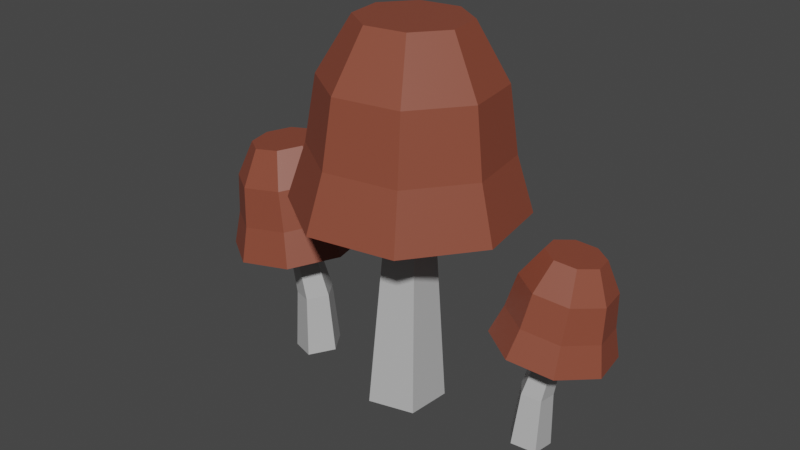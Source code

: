# Source: Mushroom_04.blend  (saved by Blender 2.90.8; exported with 4.5.12 LTS)
import bpy
from mathutils import Matrix  # noqa: F401  (used for matrix-valued properties, if any)

bpy.ops.wm.read_factory_settings(use_empty=True)
scene = bpy.context.scene
scene.name = 'Scene'

# ---- collections
col_collection = bpy.data.collections.new('Collection'); scene.collection.children.link(col_collection)

# ---- materials (node trees are filled in below, after node groups)
mat_gray_mushroom04 = bpy.data.materials.new('Gray_Mushroom04')
mat_gray_mushroom04.use_transparent_shadow = False
mat_brown_mushroom04 = bpy.data.materials.new('Brown_Mushroom04')
mat_brown_mushroom04.use_transparent_shadow = False

# ---- material node trees
mat_gray_mushroom04.use_nodes = True; mat_gray_mushroom04.node_tree.nodes.clear()
_N = mat_gray_mushroom04.node_tree.nodes; _L = mat_gray_mushroom04.node_tree.links
n0 = _N.new('ShaderNodeBsdfPrincipled'); n0.name = 'Principled BSDF'; n0.location = (10, 300)
n0.distribution = 'GGX'
n0.subsurface_method = 'BURLEY'
n0.inputs[0].default_value = (0.4869, 0.4869, 0.4869, 1.0)
n0.inputs[3].default_value = 1.45
n0.inputs[27].default_value = (0.0, 0.0, 0.0, 1.0)
n0.inputs[28].default_value = 1.0
n1 = _N.new('ShaderNodeOutputMaterial'); n1.name = 'Material Output'; n1.location = (300, 300)
_L.new(n0.outputs[0], n1.inputs[0])
n1.is_active_output = True
mat_brown_mushroom04.use_nodes = True; mat_brown_mushroom04.node_tree.nodes.clear()
_N = mat_brown_mushroom04.node_tree.nodes; _L = mat_brown_mushroom04.node_tree.links
n0 = _N.new('ShaderNodeBsdfPrincipled'); n0.name = 'Principled BSDF'; n0.location = (10, 300)
n0.distribution = 'GGX'
n0.subsurface_method = 'BURLEY'
n0.inputs[0].default_value = (0.2542, 0.0648, 0.03689, 1.0)
n0.inputs[3].default_value = 1.45
n0.inputs[27].default_value = (0.0, 0.0, 0.0, 1.0)
n0.inputs[28].default_value = 1.0
n1 = _N.new('ShaderNodeOutputMaterial'); n1.name = 'Material Output'; n1.location = (300, 300)
_L.new(n0.outputs[0], n1.inputs[0])
n1.is_active_output = True

# ---- world
world_world = bpy.data.worlds.new('World'); scene.world = world_world
world_world.use_nodes = True; world_world.node_tree.nodes.clear()
_N = world_world.node_tree.nodes; _L = world_world.node_tree.links
n0 = _N.new('ShaderNodeOutputWorld'); n0.name = 'World Output'; n0.location = (300, 300)
n1 = _N.new('ShaderNodeBackground'); n1.name = 'Background'; n1.location = (10, 300)
n1.inputs[0].default_value = (0.05088, 0.05088, 0.05088, 1.0)
_L.new(n1.outputs[0], n0.inputs[0])
n0.is_active_output = True
world_world.color = (0.05088, 0.05088, 0.05088)
world_world.use_sun_shadow = False
world_world.sun_shadow_jitter_overblur = 0.0

# ---- meshes
me_cylinder_007 = bpy.data.meshes.new('Cylinder.007')
me_cylinder_007.from_pydata([(0.2432, 0.1197, 0.101), (0.1182, 0.05226, 0.5384), (0.2821, -0.0909, 0.1074), (0.1364, -0.04688, 0.5414), (0.1606, -0.2673, 0.1125), (0.07924, -0.1299, 0.5438), (-0.05015, -0.3062, 0.1133), (-0.01994, -0.1482, 0.5442), (-0.2266, -0.1847, 0.1094), (-0.103, -0.09103, 0.5423), (-0.2655, 0.02593, 0.103), (-0.1213, 0.00811, 0.5393), (-0.144, 0.2023, 0.09788), (-0.0641, 0.09115, 0.5369), (0.06676, 0.2412, 0.09707), (0.03509, 0.1094, 0.5365), (0.2067, 0.1003, 0.2388), (0.1858, 0.09182, 0.4), (0.2153, -0.06778, 0.4049), (0.2396, -0.07775, 0.2442), (0.1232, -0.2014, 0.4088), (0.1368, -0.2269, 0.2486), (-0.03649, -0.2309, 0.4094), (-0.04135, -0.2597, 0.2492), (-0.1702, -0.1388, 0.4064), (-0.1906, -0.157, 0.2459), (-0.1997, 0.02075, 0.4015), (-0.2234, 0.02103, 0.2405), (-0.1076, 0.1544, 0.3977), (-0.1207, 0.1702, 0.2362), (0.0521, 0.1839, 0.397), (0.0575, 0.203, 0.2355), (0.09184, 0.005944, -0.399), (0.05699, -0.0008113, 0.1088), (0.08567, -0.1097, -0.3955), (0.05335, -0.06889, 0.1108), (-0.02624, -0.1395, -0.3948), (-0.01254, -0.08648, 0.1112), (-0.08923, -0.04238, -0.3979), (-0.04964, -0.02927, 0.1095), (-0.01626, 0.04753, -0.4004), (-0.006665, 0.02367, 0.1079), (0.5047, 0.08785, -0.1566), (0.4665, 0.07041, 0.07862), (0.5253, -0.02118, -0.1474), (0.4762, 0.01909, 0.08294), (0.4629, -0.1119, -0.1306), (0.4468, -0.0236, 0.09086), (0.3542, -0.1311, -0.116), (0.3957, -0.03265, 0.09772), (0.2629, -0.06759, -0.1122), (0.3527, -0.002761, 0.09951), (0.2424, 0.04144, -0.1214), (0.343, 0.04856, 0.09519), (0.3047, 0.1321, -0.1382), (0.3724, 0.09125, 0.08727), (0.4134, 0.1514, -0.1528), (0.4235, 0.1003, 0.08041), (0.4942, 0.08331, -0.08273), (0.4931, 0.08525, 0.001816), (0.5087, 0.002631, 0.008783), (0.5115, -0.008874, -0.07496), (0.4614, -0.06609, 0.02152), (0.4588, -0.08555, -0.06075), (0.3791, -0.08066, 0.03257), (0.3669, -0.1018, -0.04842), (0.3098, -0.03254, 0.03546), (0.2897, -0.04811, -0.0452), (0.2943, 0.05008, 0.02849), (0.2724, 0.04407, -0.05297), (0.3415, 0.1188, 0.01575), (0.3251, 0.1207, -0.06718), (0.4239, 0.1334, 0.004703), (0.4169, 0.137, -0.07951), (0.3966, 0.01011, -0.4004), (0.4091, 0.02648, -0.1367), (0.3937, -0.04963, -0.3937), (0.4074, -0.008697, -0.1328), (0.336, -0.06461, -0.3855), (0.3734, -0.01752, -0.1279), (0.3032, -0.01414, -0.387), (0.3542, 0.0122, -0.1289), (0.3407, 0.03204, -0.3963), (0.3762, 0.03939, -0.1343), (0.3933, 0.01217, -0.2668), (0.391, -0.03529, -0.2615), (0.3452, -0.04719, -0.2549), (0.3192, -0.007094, -0.2562), (0.3489, 0.02959, -0.2635), (-0.5374, -0.08197, -0.1552), (-0.4918, -0.04355, 0.1295), (-0.5624, 0.05118, -0.1521), (-0.5036, 0.01913, 0.1309), (-0.4866, 0.1626, -0.1381), (-0.4679, 0.07158, 0.1375), (-0.3543, 0.1871, -0.1213), (-0.4057, 0.08309, 0.1454), (-0.2432, 0.1102, -0.1116), (-0.3533, 0.0469, 0.15), (-0.2181, -0.02297, -0.1147), (-0.3416, -0.01577, 0.1485), (-0.294, -0.1344, -0.1288), (-0.3773, -0.06823, 0.1419), (-0.4262, -0.1588, -0.1455), (-0.4395, -0.07973, 0.134), (-0.5248, -0.07104, -0.06574), (-0.5239, -0.06721, 0.03713), (-0.5428, 0.03369, 0.03948), (-0.546, 0.04153, -0.06312), (-0.4854, 0.1181, 0.05012), (-0.4819, 0.1357, -0.05125), (-0.3852, 0.1366, 0.06282), (-0.3701, 0.1564, -0.03708), (-0.3009, 0.0784, 0.07013), (-0.2761, 0.09142, -0.02892), (-0.282, -0.0225, 0.06778), (-0.2549, -0.02116, -0.03154), (-0.3394, -0.1069, 0.05714), (-0.319, -0.1154, -0.04342), (-0.4396, -0.1255, 0.04445), (-0.4308, -0.136, -0.05758), (-0.4047, -0.005346, -0.4567), (-0.4211, -0.00593, -0.1351), (-0.4012, 0.06773, -0.4529), (-0.419, 0.0371, -0.1329), (-0.331, 0.08654, -0.4438), (-0.3777, 0.04818, -0.1276), (-0.2911, 0.0251, -0.4418), (-0.3542, 0.012, -0.1264), (-0.3367, -0.03169, -0.4498), (-0.381, -0.02144, -0.1311), (-0.4013, 0.001936, -0.2942), (-0.3985, 0.05999, -0.2912), (-0.3427, 0.07493, -0.2839), (-0.3111, 0.02612, -0.2824), (-0.3473, -0.01899, -0.2888)], [], [(17, 1, 3, 18), (18, 3, 5, 20), (20, 5, 7, 22), (22, 7, 9, 24), (24, 9, 11, 26), (3, 1, 15, 13, 11, 9, 7, 5), (26, 11, 13, 28), (28, 13, 15, 30), (0, 2, 4, 6, 8, 10, 12, 14), (14, 31, 16, 0), (31, 30, 17, 16), (12, 29, 31, 14), (29, 28, 30, 31), (10, 27, 29, 12), (27, 26, 28, 29), (8, 25, 27, 10), (25, 24, 26, 27), (6, 23, 25, 8), (23, 22, 24, 25), (4, 21, 23, 6), (21, 20, 22, 23), (2, 19, 21, 4), (19, 18, 20, 21), (0, 16, 19, 2), (16, 17, 18, 19), (30, 15, 1, 17), (32, 33, 35, 34), (34, 35, 37, 36), (36, 37, 39, 38), (35, 33, 41, 39, 37), (38, 39, 41, 40), (40, 41, 33, 32), (32, 34, 36, 38, 40), (59, 43, 45, 60), (60, 45, 47, 62), (62, 47, 49, 64), (64, 49, 51, 66), (66, 51, 53, 68), (45, 43, 57, 55, 53, 51, 49, 47), (68, 53, 55, 70), (70, 55, 57, 72), (42, 44, 46, 48, 50, 52, 54, 56), (56, 73, 58, 42), (73, 72, 59, 58), (54, 71, 73, 56), (71, 70, 72, 73), (52, 69, 71, 54), (69, 68, 70, 71), (50, 67, 69, 52), (67, 66, 68, 69), (48, 65, 67, 50), (65, 64, 66, 67), (46, 63, 65, 48), (63, 62, 64, 65), (44, 61, 63, 46), (61, 60, 62, 63), (42, 58, 61, 44), (58, 59, 60, 61), (72, 57, 43, 59), (84, 75, 77, 85), (85, 77, 79, 86), (86, 79, 81, 87), (77, 75, 83, 81, 79), (87, 81, 83, 88), (88, 83, 75, 84), (74, 76, 78, 80, 82), (82, 88, 84, 74), (80, 87, 88, 82), (78, 86, 87, 80), (76, 85, 86, 78), (74, 84, 85, 76), (106, 90, 92, 107), (107, 92, 94, 109), (109, 94, 96, 111), (111, 96, 98, 113), (113, 98, 100, 115), (92, 90, 104, 102, 100, 98, 96, 94), (115, 100, 102, 117), (117, 102, 104, 119), (89, 91, 93, 95, 97, 99, 101, 103), (103, 120, 105, 89), (120, 119, 106, 105), (101, 118, 120, 103), (118, 117, 119, 120), (99, 116, 118, 101), (116, 115, 117, 118), (97, 114, 116, 99), (114, 113, 115, 116), (95, 112, 114, 97), (112, 111, 113, 114), (93, 110, 112, 95), (110, 109, 111, 112), (91, 108, 110, 93), (108, 107, 109, 110), (89, 105, 108, 91), (105, 106, 107, 108), (119, 104, 90, 106), (131, 122, 124, 132), (132, 124, 126, 133), (133, 126, 128, 134), (124, 122, 130, 128, 126), (134, 128, 130, 135), (135, 130, 122, 131), (121, 123, 125, 127, 129), (129, 135, 131, 121), (127, 134, 135, 129), (125, 133, 134, 127), (123, 132, 133, 125), (121, 131, 132, 123)])
me_cylinder_007.polygons.foreach_set('material_index', [1, 1, 1, 1, 1, 1, 1, 1, 1, 1, 1, 1, 1, 1, 1, 1, 1, 1, 1, 1, 1, 1, 1, 1, 1, 1, 0, 0, 0, 0, 0, 0, 0, 1, 1, 1, 1, 1, 1, 1, 1, 1, 1, 1, 1, 1, 1, 1, 1, 1, 1, 1, 1, 1, 1, 1, 1, 1, 1, 0, 0, 0, 0, 0, 0, 0, 0, 0, 0, 0, 0, 1, 1, 1, 1, 1, 1, 1, 1, 1, 1, 1, 1, 1, 1, 1, 1, 1, 1, 1, 1, 1, 1, 1, 1, 1, 1, 0, 0, 0, 0, 0, 0, 0, 0, 0, 0, 0, 0])
_uv = me_cylinder_007.uv_layers.new(name='UVMap')
_uv.uv.foreach_set('vector', [1.0, 0.8333, 1.0, 1.0, 0.875, 1.0, 0.875, 0.8333, 0.875, 0.8333, 0.875, 1.0, 0.75, 1.0, 0.75, 0.8333, 0.75, 0.8333, 0.75, 1.0, 0.625, 1.0, 0.625, 0.8333, 0.625, 0.8333, 0.625, 1.0, 0.5, 1.0, 0.5, 0.8333, 0.5, 0.8333, 0.5, 1.0, 0.375, 1.0, 0.375, 0.8333, 0.4197, 0.4197, 0.25, 0.49, 0.08029, 0.4197, 0.01, 0.25, 0.08029, 0.08029, 0.25, 0.01, 0.4197, 0.08029, 0.49, 0.25, 0.375, 0.8333, 0.375, 1.0, 0.25, 1.0, 0.25, 0.8333, 0.25, 0.8333, 0.25, 1.0, 0.125, 1.0, 0.125, 0.8333, 0.75, 0.49, 0.9197, 0.4197, 0.99, 0.25, 0.9197, 0.08029, 0.75, 0.01, 0.5803, 0.08029, 0.51, 0.25, 0.5803, 0.4197, 0.125, 0.5, 0.125, 0.6667, 0.0, 0.6667, 0.0, 0.5, 0.125, 0.6667, 0.125, 0.8333, 0.0, 0.8333, 0.0, 0.6667, 0.25, 0.5, 0.25, 0.6667, 0.125, 0.6667, 0.125, 0.5, 0.25, 0.6667, 0.25, 0.8333, 0.125, 0.8333, 0.125, 0.6667, 0.375, 0.5, 0.375, 0.6667, 0.25, 0.6667, 0.25, 0.5, 0.375, 0.6667, 0.375, 0.8333, 0.25, 0.8333, 0.25, 0.6667, 0.5, 0.5, 0.5, 0.6667, 0.375, 0.6667, 0.375, 0.5, 0.5, 0.6667, 0.5, 0.8333, 0.375, 0.8333, 0.375, 0.6667, 0.625, 0.5, 0.625, 0.6667, 0.5, 0.6667, 0.5, 0.5, 0.625, 0.6667, 0.625, 0.8333, 0.5, 0.8333, 0.5, 0.6667, 0.75, 0.5, 0.75, 0.6667, 0.625, 0.6667, 0.625, 0.5, 0.75, 0.6667, 0.75, 0.8333, 0.625, 0.8333, 0.625, 0.6667, 0.875, 0.5, 0.875, 0.6667, 0.75, 0.6667, 0.75, 0.5, 0.875, 0.6667, 0.875, 0.8333, 0.75, 0.8333, 0.75, 0.6667, 1.0, 0.5, 1.0, 0.6667, 0.875, 0.6667, 0.875, 0.5, 1.0, 0.6667, 1.0, 0.8333, 0.875, 0.8333, 0.875, 0.6667, 0.125, 0.8333, 0.125, 1.0, 0.0, 1.0, 0.0, 0.8333, 1.0, 0.5, 1.0, 1.0, 0.8, 1.0, 0.8, 0.5, 0.8, 0.5, 0.8, 1.0, 0.6, 1.0, 0.6, 0.5, 0.6, 0.5, 0.6, 1.0, 0.4, 1.0, 0.4, 0.5, 0.4783, 0.3242, 0.25, 0.49, 0.02175, 0.3242, 0.1089, 0.05584, 0.3911, 0.05584, 0.4, 0.5, 0.4, 1.0, 0.2, 1.0, 0.2, 0.5, 0.2, 0.5, 0.2, 1.0, 2.98e-08, 1.0, 2.98e-08, 0.5, 0.75, 0.49, 0.9783, 0.3242, 0.8911, 0.05584, 0.6089, 0.05584, 0.5217, 0.3242, 1.0, 0.8333, 1.0, 1.0, 0.875, 1.0, 0.875, 0.8333, 0.875, 0.8333, 0.875, 1.0, 0.75, 1.0, 0.75, 0.8333, 0.75, 0.8333, 0.75, 1.0, 0.625, 1.0, 0.625, 0.8333, 0.625, 0.8333, 0.625, 1.0, 0.5, 1.0, 0.5, 0.8333, 0.5, 0.8333, 0.5, 1.0, 0.375, 1.0, 0.375, 0.8333, 0.4197, 0.4197, 0.25, 0.49, 0.08029, 0.4197, 0.01, 0.25, 0.08029, 0.08029, 0.25, 0.01, 0.4197, 0.08029, 0.49, 0.25, 0.375, 0.8333, 0.375, 1.0, 0.25, 1.0, 0.25, 0.8333, 0.25, 0.8333, 0.25, 1.0, 0.125, 1.0, 0.125, 0.8333, 0.75, 0.49, 0.9197, 0.4197, 0.99, 0.25, 0.9197, 0.08029, 0.75, 0.01, 0.5803, 0.08029, 0.51, 0.25, 0.5803, 0.4197, 0.125, 0.5, 0.125, 0.6667, 0.0, 0.6667, 0.0, 0.5, 0.125, 0.6667, 0.125, 0.8333, 0.0, 0.8333, 0.0, 0.6667, 0.25, 0.5, 0.25, 0.6667, 0.125, 0.6667, 0.125, 0.5, 0.25, 0.6667, 0.25, 0.8333, 0.125, 0.8333, 0.125, 0.6667, 0.375, 0.5, 0.375, 0.6667, 0.25, 0.6667, 0.25, 0.5, 0.375, 0.6667, 0.375, 0.8333, 0.25, 0.8333, 0.25, 0.6667, 0.5, 0.5, 0.5, 0.6667, 0.375, 0.6667, 0.375, 0.5, 0.5, 0.6667, 0.5, 0.8333, 0.375, 0.8333, 0.375, 0.6667, 0.625, 0.5, 0.625, 0.6667, 0.5, 0.6667, 0.5, 0.5, 0.625, 0.6667, 0.625, 0.8333, 0.5, 0.8333, 0.5, 0.6667, 0.75, 0.5, 0.75, 0.6667, 0.625, 0.6667, 0.625, 0.5, 0.75, 0.6667, 0.75, 0.8333, 0.625, 0.8333, 0.625, 0.6667, 0.875, 0.5, 0.875, 0.6667, 0.75, 0.6667, 0.75, 0.5, 0.875, 0.6667, 0.875, 0.8333, 0.75, 0.8333, 0.75, 0.6667, 1.0, 0.5, 1.0, 0.6667, 0.875, 0.6667, 0.875, 0.5, 1.0, 0.6667, 1.0, 0.8333, 0.875, 0.8333, 0.875, 0.6667, 0.125, 0.8333, 0.125, 1.0, 0.0, 1.0, 0.0, 0.8333, 1.0, 0.75, 1.0, 1.0, 0.8, 1.0, 0.8, 0.75, 0.8, 0.75, 0.8, 1.0, 0.6, 1.0, 0.6, 0.75, 0.6, 0.75, 0.6, 1.0, 0.4, 1.0, 0.4, 0.75, 0.4783, 0.3242, 0.25, 0.49, 0.02175, 0.3242, 0.1089, 0.05584, 0.3911, 0.05584, 0.4, 0.75, 0.4, 1.0, 0.2, 1.0, 0.2, 0.75, 0.2, 0.75, 0.2, 1.0, 2.98e-08, 1.0, 2.98e-08, 0.75, 0.75, 0.49, 0.9783, 0.3242, 0.8911, 0.05584, 0.6089, 0.05584, 0.5217, 0.3242, 0.2, 0.5, 0.2, 0.75, 2.98e-08, 0.75, 2.98e-08, 0.5, 0.4, 0.5, 0.4, 0.75, 0.2, 0.75, 0.2, 0.5, 0.6, 0.5, 0.6, 0.75, 0.4, 0.75, 0.4, 0.5, 0.8, 0.5, 0.8, 0.75, 0.6, 0.75, 0.6, 0.5, 1.0, 0.5, 1.0, 0.75, 0.8, 0.75, 0.8, 0.5, 1.0, 0.8333, 1.0, 1.0, 0.875, 1.0, 0.875, 0.8333, 0.875, 0.8333, 0.875, 1.0, 0.75, 1.0, 0.75, 0.8333, 0.75, 0.8333, 0.75, 1.0, 0.625, 1.0, 0.625, 0.8333, 0.625, 0.8333, 0.625, 1.0, 0.5, 1.0, 0.5, 0.8333, 0.5, 0.8333, 0.5, 1.0, 0.375, 1.0, 0.375, 0.8333, 0.4197, 0.4197, 0.25, 0.49, 0.08029, 0.4197, 0.01, 0.25, 0.08029, 0.08029, 0.25, 0.01, 0.4197, 0.08029, 0.49, 0.25, 0.375, 0.8333, 0.375, 1.0, 0.25, 1.0, 0.25, 0.8333, 0.25, 0.8333, 0.25, 1.0, 0.125, 1.0, 0.125, 0.8333, 0.75, 0.49, 0.9197, 0.4197, 0.99, 0.25, 0.9197, 0.08029, 0.75, 0.01, 0.5803, 0.08029, 0.51, 0.25, 0.5803, 0.4197, 0.125, 0.5, 0.125, 0.6667, 0.0, 0.6667, 0.0, 0.5, 0.125, 0.6667, 0.125, 0.8333, 0.0, 0.8333, 0.0, 0.6667, 0.25, 0.5, 0.25, 0.6667, 0.125, 0.6667, 0.125, 0.5, 0.25, 0.6667, 0.25, 0.8333, 0.125, 0.8333, 0.125, 0.6667, 0.375, 0.5, 0.375, 0.6667, 0.25, 0.6667, 0.25, 0.5, 0.375, 0.6667, 0.375, 0.8333, 0.25, 0.8333, 0.25, 0.6667, 0.5, 0.5, 0.5, 0.6667, 0.375, 0.6667, 0.375, 0.5, 0.5, 0.6667, 0.5, 0.8333, 0.375, 0.8333, 0.375, 0.6667, 0.625, 0.5, 0.625, 0.6667, 0.5, 0.6667, 0.5, 0.5, 0.625, 0.6667, 0.625, 0.8333, 0.5, 0.8333, 0.5, 0.6667, 0.75, 0.5, 0.75, 0.6667, 0.625, 0.6667, 0.625, 0.5, 0.75, 0.6667, 0.75, 0.8333, 0.625, 0.8333, 0.625, 0.6667, 0.875, 0.5, 0.875, 0.6667, 0.75, 0.6667, 0.75, 0.5, 0.875, 0.6667, 0.875, 0.8333, 0.75, 0.8333, 0.75, 0.6667, 1.0, 0.5, 1.0, 0.6667, 0.875, 0.6667, 0.875, 0.5, 1.0, 0.6667, 1.0, 0.8333, 0.875, 0.8333, 0.875, 0.6667, 0.125, 0.8333, 0.125, 1.0, 0.0, 1.0, 0.0, 0.8333, 1.0, 0.75, 1.0, 1.0, 0.8, 1.0, 0.8, 0.75, 0.8, 0.75, 0.8, 1.0, 0.6, 1.0, 0.6, 0.75, 0.6, 0.75, 0.6, 1.0, 0.4, 1.0, 0.4, 0.75, 0.4783, 0.3242, 0.25, 0.49, 0.02175, 0.3242, 0.1089, 0.05584, 0.3911, 0.05584, 0.4, 0.75, 0.4, 1.0, 0.2, 1.0, 0.2, 0.75, 0.2, 0.75, 0.2, 1.0, 2.98e-08, 1.0, 2.98e-08, 0.75, 0.75, 0.49, 0.9783, 0.3242, 0.8911, 0.05584, 0.6089, 0.05584, 0.5217, 0.3242, 0.2, 0.5, 0.2, 0.75, 2.98e-08, 0.75, 2.98e-08, 0.5, 0.4, 0.5, 0.4, 0.75, 0.2, 0.75, 0.2, 0.5, 0.6, 0.5, 0.6, 0.75, 0.4, 0.75, 0.4, 0.5, 0.8, 0.5, 0.8, 0.75, 0.6, 0.75, 0.6, 0.5, 1.0, 0.5, 1.0, 0.75, 0.8, 0.75, 0.8, 0.5])
me_cylinder_007.materials.append(mat_gray_mushroom04)
me_cylinder_007.materials.append(mat_brown_mushroom04)
me_cylinder_007.use_remesh_fix_poles = True
me_cylinder_007.use_remesh_preserve_attributes = False
me_cylinder_007.use_mirror_vertex_groups = False
me_cylinder_007.update()

# ---- objects
ob_mushroom_04 = bpy.data.objects.new('Mushroom_04', me_cylinder_007)

# ---- transforms, parenting, visibility, modifiers, constraints
ob_mushroom_04.location = (0.0, 0.0, 0.0)
ob_mushroom_04.lineart.crease_threshold = 0.0

# ---- collection membership
col_collection.objects.link(ob_mushroom_04)

# ---- scene / render settings (as saved in the file)
scene.frame_start = 1; scene.frame_end = 250; scene.frame_set(1)
scene.render.engine = 'BLENDER_EEVEE_NEXT'
scene.cycles.use_denoising = False
scene.cycles.samples = 128
scene.cycles.sampling_pattern = 'TABULATED_SOBOL'
scene.cycles.use_adaptive_sampling = False
scene.cycles.use_light_tree = False
scene.view_settings.view_transform = 'Filmic'
bpy.context.view_layer.update()

# ---- added for rendering (the .blend has no active camera and no usable light): camera, sun
cam_auto = bpy.data.cameras.new('AutoCamera')
cam_auto.lens = 50.0
cam_auto.sensor_width = 36.0
cam_auto.clip_end = 1000.0
ob_auto_camera = bpy.data.objects.new('AutoCamera', cam_auto)
scene.collection.objects.link(ob_auto_camera)
ob_auto_camera.location = (1.43974, -1.78244, 1.2104)
ob_auto_camera.rotation_euler = (1.09748, -7.21219e-08, 0.694738)
scene.camera = ob_auto_camera
light_auto_sun = bpy.data.lights.new('AutoSun', 'SUN')
light_auto_sun.energy = 3.0
light_auto_sun.angle = 0.0523599
ob_auto_sun = bpy.data.objects.new('AutoSun', light_auto_sun)
scene.collection.objects.link(ob_auto_sun)
ob_auto_sun.rotation_euler = (0.872665, 0.174533, 0.523599)
bpy.context.view_layer.update()

